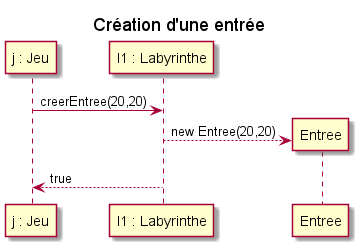

The diagram above was rendered by PlantUML. Its source (embedded in the PNG):
@startuml

title "Création d'une entrée"

participant "j : Jeu" as j
participant "l1 : Labyrinthe" as l

j -> l : creerEntree(20,20)

create Entree
l --> Entree: new Entree(20,20)
j <-- l : true
@enduml